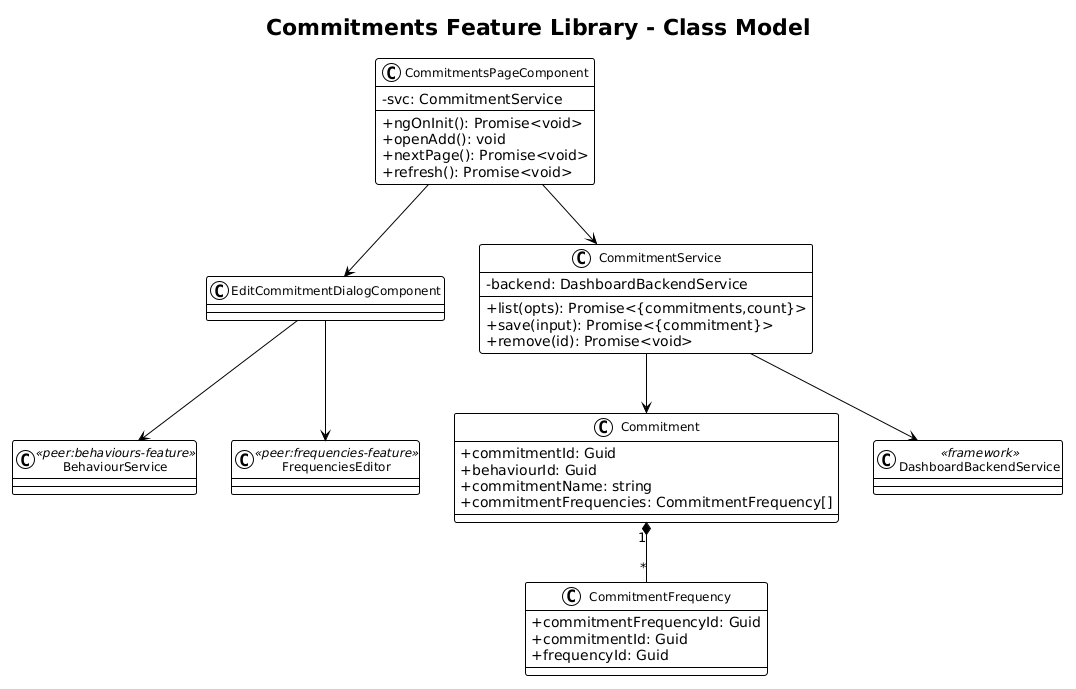

The diagram above was rendered by PlantUML. Its source (embedded in the PNG):
@startuml
!theme plain
skinparam classAttributeIconSize 0
skinparam classFontSize 12

title Commitments Feature Library - Class Model

class CommitmentsPageComponent {
  -svc: CommitmentService
  +ngOnInit(): Promise<void>
  +openAdd(): void
  +nextPage(): Promise<void>
  +refresh(): Promise<void>
}
class EditCommitmentDialogComponent
class CommitmentService {
  -backend: DashboardBackendService
  +list(opts): Promise<{commitments,count}>
  +save(input): Promise<{commitment}>
  +remove(id): Promise<void>
}

class Commitment {
  +commitmentId: Guid
  +behaviourId: Guid
  +commitmentName: string
  +commitmentFrequencies: CommitmentFrequency[]
}
class CommitmentFrequency {
  +commitmentFrequencyId: Guid
  +commitmentId: Guid
  +frequencyId: Guid
}

class BehaviourService <<peer:behaviours-feature>>
class FrequenciesEditor <<peer:frequencies-feature>>
class DashboardBackendService <<framework>>

CommitmentsPageComponent --> CommitmentService
CommitmentsPageComponent --> EditCommitmentDialogComponent
EditCommitmentDialogComponent --> BehaviourService
EditCommitmentDialogComponent --> FrequenciesEditor
CommitmentService --> DashboardBackendService
CommitmentService --> Commitment
Commitment "1" *-- "*" CommitmentFrequency
@enduml